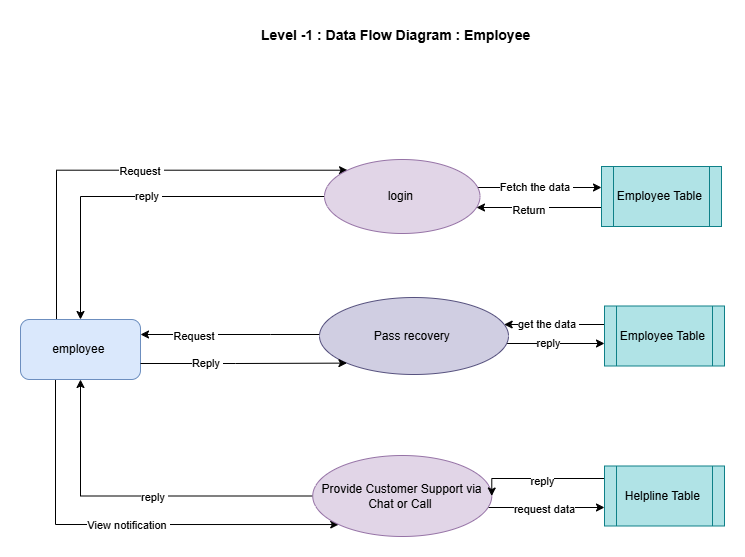

The diagram above was exported from draw.io. Its source (the exported page's mxGraphModel, read from the mxfile embedded in the PNG):
<mxGraphModel dx="1434" dy="1918" grid="0" gridSize="10" guides="1" tooltips="1" connect="1" arrows="1" fold="1" page="1" pageScale="1" pageWidth="850" pageHeight="1100" background="#ffffff" math="0" shadow="0">
  <root>
    <mxCell id="0" />
    <mxCell id="1" parent="0" />
    <mxCell id="kKCS4XuwQeoHBy8bDTOW-5" style="edgeStyle=orthogonalEdgeStyle;rounded=0;orthogonalLoop=1;jettySize=auto;html=1;entryX=0;entryY=1;entryDx=0;entryDy=0;" parent="1" source="kKCS4XuwQeoHBy8bDTOW-1" target="kKCS4XuwQeoHBy8bDTOW-4" edge="1">
      <mxGeometry relative="1" as="geometry">
        <Array as="points">
          <mxPoint x="111" y="-143" />
        </Array>
      </mxGeometry>
    </mxCell>
    <mxCell id="27JJuAfFCap7GgOyFtDx-9" value="View notification&amp;nbsp;" style="edgeLabel;html=1;align=center;verticalAlign=middle;resizable=0;points=[];" vertex="1" connectable="0" parent="kKCS4XuwQeoHBy8bDTOW-5">
      <mxGeometry x="0.0181" relative="1" as="geometry">
        <mxPoint as="offset" />
      </mxGeometry>
    </mxCell>
    <mxCell id="kKCS4XuwQeoHBy8bDTOW-7" style="edgeStyle=orthogonalEdgeStyle;rounded=0;orthogonalLoop=1;jettySize=auto;html=1;entryX=0;entryY=0;entryDx=0;entryDy=0;" parent="1" source="kKCS4XuwQeoHBy8bDTOW-1" target="kKCS4XuwQeoHBy8bDTOW-2" edge="1">
      <mxGeometry relative="1" as="geometry">
        <Array as="points">
          <mxPoint x="112" y="-497" />
        </Array>
      </mxGeometry>
    </mxCell>
    <mxCell id="27JJuAfFCap7GgOyFtDx-1" value="Request&amp;nbsp;" style="edgeLabel;html=1;align=center;verticalAlign=middle;resizable=0;points=[];" vertex="1" connectable="0" parent="kKCS4XuwQeoHBy8bDTOW-7">
      <mxGeometry x="0.0642" y="-1" relative="1" as="geometry">
        <mxPoint as="offset" />
      </mxGeometry>
    </mxCell>
    <mxCell id="kKCS4XuwQeoHBy8bDTOW-1" value="employee&amp;nbsp;" style="rounded=1;whiteSpace=wrap;html=1;fillColor=#dae8fc;strokeColor=#6c8ebf;" parent="1" vertex="1">
      <mxGeometry x="76" y="-348" width="120" height="60" as="geometry" />
    </mxCell>
    <mxCell id="kKCS4XuwQeoHBy8bDTOW-8" style="edgeStyle=orthogonalEdgeStyle;rounded=0;orthogonalLoop=1;jettySize=auto;html=1;entryX=0.5;entryY=0;entryDx=0;entryDy=0;" parent="1" source="kKCS4XuwQeoHBy8bDTOW-2" target="kKCS4XuwQeoHBy8bDTOW-1" edge="1">
      <mxGeometry relative="1" as="geometry" />
    </mxCell>
    <mxCell id="27JJuAfFCap7GgOyFtDx-2" value="reply&amp;nbsp;" style="edgeLabel;html=1;align=center;verticalAlign=middle;resizable=0;points=[];" vertex="1" connectable="0" parent="kKCS4XuwQeoHBy8bDTOW-8">
      <mxGeometry x="-0.0354" y="-1" relative="1" as="geometry">
        <mxPoint as="offset" />
      </mxGeometry>
    </mxCell>
    <mxCell id="kKCS4XuwQeoHBy8bDTOW-15" style="edgeStyle=orthogonalEdgeStyle;rounded=0;orthogonalLoop=1;jettySize=auto;html=1;" parent="1" source="kKCS4XuwQeoHBy8bDTOW-2" target="kKCS4XuwQeoHBy8bDTOW-12" edge="1">
      <mxGeometry relative="1" as="geometry">
        <Array as="points">
          <mxPoint x="596" y="-480" />
          <mxPoint x="596" y="-480" />
        </Array>
      </mxGeometry>
    </mxCell>
    <mxCell id="27JJuAfFCap7GgOyFtDx-4" value="Fetch the data&amp;nbsp;" style="edgeLabel;html=1;align=center;verticalAlign=middle;resizable=0;points=[];" vertex="1" connectable="0" parent="kKCS4XuwQeoHBy8bDTOW-15">
      <mxGeometry x="-0.5827" relative="1" as="geometry">
        <mxPoint x="32" y="-1" as="offset" />
      </mxGeometry>
    </mxCell>
    <mxCell id="kKCS4XuwQeoHBy8bDTOW-2" value="login&amp;nbsp;" style="ellipse;whiteSpace=wrap;html=1;fillColor=#e1d5e7;strokeColor=#9673a6;" parent="1" vertex="1">
      <mxGeometry x="380" y="-508" width="155.5" height="74" as="geometry" />
    </mxCell>
    <mxCell id="kKCS4XuwQeoHBy8bDTOW-9" style="edgeStyle=orthogonalEdgeStyle;rounded=0;orthogonalLoop=1;jettySize=auto;html=1;entryX=1;entryY=0.25;entryDx=0;entryDy=0;" parent="1" source="kKCS4XuwQeoHBy8bDTOW-3" target="kKCS4XuwQeoHBy8bDTOW-1" edge="1">
      <mxGeometry relative="1" as="geometry">
        <Array as="points">
          <mxPoint x="326" y="-333" />
          <mxPoint x="326" y="-333" />
        </Array>
      </mxGeometry>
    </mxCell>
    <mxCell id="27JJuAfFCap7GgOyFtDx-5" value="Request&amp;nbsp;" style="edgeLabel;html=1;align=center;verticalAlign=middle;resizable=0;points=[];" vertex="1" connectable="0" parent="kKCS4XuwQeoHBy8bDTOW-9">
      <mxGeometry x="0.3969" y="1" relative="1" as="geometry">
        <mxPoint as="offset" />
      </mxGeometry>
    </mxCell>
    <mxCell id="kKCS4XuwQeoHBy8bDTOW-17" style="edgeStyle=orthogonalEdgeStyle;rounded=0;orthogonalLoop=1;jettySize=auto;html=1;" parent="1" source="kKCS4XuwQeoHBy8bDTOW-3" target="kKCS4XuwQeoHBy8bDTOW-13" edge="1">
      <mxGeometry relative="1" as="geometry">
        <Array as="points">
          <mxPoint x="607" y="-324" />
          <mxPoint x="607" y="-324" />
        </Array>
      </mxGeometry>
    </mxCell>
    <mxCell id="27JJuAfFCap7GgOyFtDx-8" value="reply" style="edgeLabel;html=1;align=center;verticalAlign=middle;resizable=0;points=[];" vertex="1" connectable="0" parent="kKCS4XuwQeoHBy8bDTOW-17">
      <mxGeometry x="-0.1655" y="1" relative="1" as="geometry">
        <mxPoint as="offset" />
      </mxGeometry>
    </mxCell>
    <mxCell id="kKCS4XuwQeoHBy8bDTOW-3" value="Pass recovery&amp;nbsp;" style="ellipse;whiteSpace=wrap;html=1;fillColor=#d0cee2;strokeColor=#56517e;" parent="1" vertex="1">
      <mxGeometry x="375" y="-370" width="189" height="77" as="geometry" />
    </mxCell>
    <mxCell id="kKCS4XuwQeoHBy8bDTOW-6" style="edgeStyle=orthogonalEdgeStyle;rounded=0;orthogonalLoop=1;jettySize=auto;html=1;entryX=0.5;entryY=1;entryDx=0;entryDy=0;" parent="1" source="kKCS4XuwQeoHBy8bDTOW-4" target="kKCS4XuwQeoHBy8bDTOW-1" edge="1">
      <mxGeometry relative="1" as="geometry" />
    </mxCell>
    <mxCell id="27JJuAfFCap7GgOyFtDx-12" value="reply&amp;nbsp;" style="edgeLabel;html=1;align=center;verticalAlign=middle;resizable=0;points=[];" vertex="1" connectable="0" parent="kKCS4XuwQeoHBy8bDTOW-6">
      <mxGeometry x="-0.0867" y="1" relative="1" as="geometry">
        <mxPoint as="offset" />
      </mxGeometry>
    </mxCell>
    <mxCell id="kKCS4XuwQeoHBy8bDTOW-19" style="edgeStyle=orthogonalEdgeStyle;rounded=0;orthogonalLoop=1;jettySize=auto;html=1;" parent="1" source="kKCS4XuwQeoHBy8bDTOW-4" target="kKCS4XuwQeoHBy8bDTOW-14" edge="1">
      <mxGeometry relative="1" as="geometry">
        <Array as="points">
          <mxPoint x="610" y="-160" />
          <mxPoint x="610" y="-160" />
        </Array>
      </mxGeometry>
    </mxCell>
    <mxCell id="kKCS4XuwQeoHBy8bDTOW-4" value="&lt;span id=&quot;docs-internal-guid-d324746e-7fff-85d1-8b9a-9bc514e58f66&quot;&gt;&lt;span style=&quot;font-family: Arial, sans-serif; background-color: transparent; font-variant-numeric: normal; font-variant-east-asian: normal; font-variant-alternates: normal; font-variant-position: normal; font-variant-emoji: normal; vertical-align: baseline; white-space-collapse: preserve;&quot;&gt;&lt;font&gt;Provide Customer Support via Chat or Call &lt;/font&gt;&lt;/span&gt;&lt;/span&gt;" style="ellipse;whiteSpace=wrap;html=1;fillColor=#e1d5e7;strokeColor=#9673a6;" parent="1" vertex="1">
      <mxGeometry x="368.25" y="-212" width="179" height="81" as="geometry" />
    </mxCell>
    <mxCell id="kKCS4XuwQeoHBy8bDTOW-10" style="edgeStyle=orthogonalEdgeStyle;rounded=0;orthogonalLoop=1;jettySize=auto;html=1;entryX=0;entryY=1;entryDx=0;entryDy=0;" parent="1" source="kKCS4XuwQeoHBy8bDTOW-1" target="kKCS4XuwQeoHBy8bDTOW-3" edge="1">
      <mxGeometry relative="1" as="geometry">
        <Array as="points">
          <mxPoint x="291" y="-304" />
          <mxPoint x="291" y="-304" />
        </Array>
      </mxGeometry>
    </mxCell>
    <mxCell id="27JJuAfFCap7GgOyFtDx-6" value="Reply&amp;nbsp;" style="edgeLabel;html=1;align=center;verticalAlign=middle;resizable=0;points=[];" vertex="1" connectable="0" parent="kKCS4XuwQeoHBy8bDTOW-10">
      <mxGeometry x="-0.3605" y="1" relative="1" as="geometry">
        <mxPoint as="offset" />
      </mxGeometry>
    </mxCell>
    <mxCell id="kKCS4XuwQeoHBy8bDTOW-16" style="edgeStyle=orthogonalEdgeStyle;rounded=0;orthogonalLoop=1;jettySize=auto;html=1;" parent="1" source="kKCS4XuwQeoHBy8bDTOW-12" target="kKCS4XuwQeoHBy8bDTOW-2" edge="1">
      <mxGeometry relative="1" as="geometry">
        <Array as="points">
          <mxPoint x="602" y="-460" />
          <mxPoint x="602" y="-460" />
        </Array>
      </mxGeometry>
    </mxCell>
    <mxCell id="27JJuAfFCap7GgOyFtDx-3" value="Return&amp;nbsp;" style="edgeLabel;html=1;align=center;verticalAlign=middle;resizable=0;points=[];" vertex="1" connectable="0" parent="kKCS4XuwQeoHBy8bDTOW-16">
      <mxGeometry x="0.1519" y="2" relative="1" as="geometry">
        <mxPoint as="offset" />
      </mxGeometry>
    </mxCell>
    <mxCell id="kKCS4XuwQeoHBy8bDTOW-12" value="Employee Table&amp;nbsp;" style="shape=process;whiteSpace=wrap;html=1;backgroundOutline=1;fillColor=#b0e3e6;strokeColor=#0e8088;" parent="1" vertex="1">
      <mxGeometry x="657" y="-501" width="120" height="60" as="geometry" />
    </mxCell>
    <mxCell id="kKCS4XuwQeoHBy8bDTOW-18" style="edgeStyle=orthogonalEdgeStyle;rounded=0;orthogonalLoop=1;jettySize=auto;html=1;" parent="1" source="kKCS4XuwQeoHBy8bDTOW-13" target="kKCS4XuwQeoHBy8bDTOW-3" edge="1">
      <mxGeometry relative="1" as="geometry">
        <Array as="points">
          <mxPoint x="600" y="-343" />
          <mxPoint x="600" y="-343" />
        </Array>
      </mxGeometry>
    </mxCell>
    <mxCell id="27JJuAfFCap7GgOyFtDx-7" value="get the data&amp;nbsp;" style="edgeLabel;html=1;align=center;verticalAlign=middle;resizable=0;points=[];" vertex="1" connectable="0" parent="kKCS4XuwQeoHBy8bDTOW-18">
      <mxGeometry x="0.3557" y="-2" relative="1" as="geometry">
        <mxPoint x="11" y="1" as="offset" />
      </mxGeometry>
    </mxCell>
    <mxCell id="kKCS4XuwQeoHBy8bDTOW-13" value="Employee Table&amp;nbsp;" style="shape=process;whiteSpace=wrap;html=1;backgroundOutline=1;fillColor=#b0e3e6;strokeColor=#0e8088;" parent="1" vertex="1">
      <mxGeometry x="660" y="-361.5" width="120" height="60" as="geometry" />
    </mxCell>
    <mxCell id="kKCS4XuwQeoHBy8bDTOW-21" style="edgeStyle=orthogonalEdgeStyle;rounded=0;orthogonalLoop=1;jettySize=auto;html=1;entryX=1;entryY=0.5;entryDx=0;entryDy=0;" parent="1" source="kKCS4XuwQeoHBy8bDTOW-14" target="kKCS4XuwQeoHBy8bDTOW-4" edge="1">
      <mxGeometry relative="1" as="geometry">
        <Array as="points">
          <mxPoint x="547" y="-189" />
        </Array>
      </mxGeometry>
    </mxCell>
    <mxCell id="27JJuAfFCap7GgOyFtDx-10" value="request data" style="edgeLabel;html=1;align=center;verticalAlign=middle;resizable=0;points=[];" vertex="1" connectable="0" parent="kKCS4XuwQeoHBy8bDTOW-21">
      <mxGeometry x="0.1367" y="-1" relative="1" as="geometry">
        <mxPoint x="13" y="31" as="offset" />
      </mxGeometry>
    </mxCell>
    <mxCell id="27JJuAfFCap7GgOyFtDx-11" value="reply" style="edgeLabel;html=1;align=center;verticalAlign=middle;resizable=0;points=[];" vertex="1" connectable="0" parent="kKCS4XuwQeoHBy8bDTOW-21">
      <mxGeometry x="-0.0323" y="2" relative="1" as="geometry">
        <mxPoint as="offset" />
      </mxGeometry>
    </mxCell>
    <mxCell id="kKCS4XuwQeoHBy8bDTOW-14" value="Helpline Table&amp;nbsp;" style="shape=process;whiteSpace=wrap;html=1;backgroundOutline=1;fillColor=#b0e3e6;strokeColor=#0e8088;" parent="1" vertex="1">
      <mxGeometry x="660" y="-201.5" width="120" height="60" as="geometry" />
    </mxCell>
    <mxCell id="kKCS4XuwQeoHBy8bDTOW-22" value="&lt;b&gt;&lt;font style=&quot;font-size: 14px;&quot;&gt;Level -1 : Data Flow Diagram : Employee&amp;nbsp;&amp;nbsp;&lt;/font&gt;&lt;/b&gt;" style="text;html=1;align=center;verticalAlign=middle;whiteSpace=wrap;rounded=0;" parent="1" vertex="1">
      <mxGeometry x="306" y="-647" width="299" height="30" as="geometry" />
    </mxCell>
  </root>
</mxGraphModel>